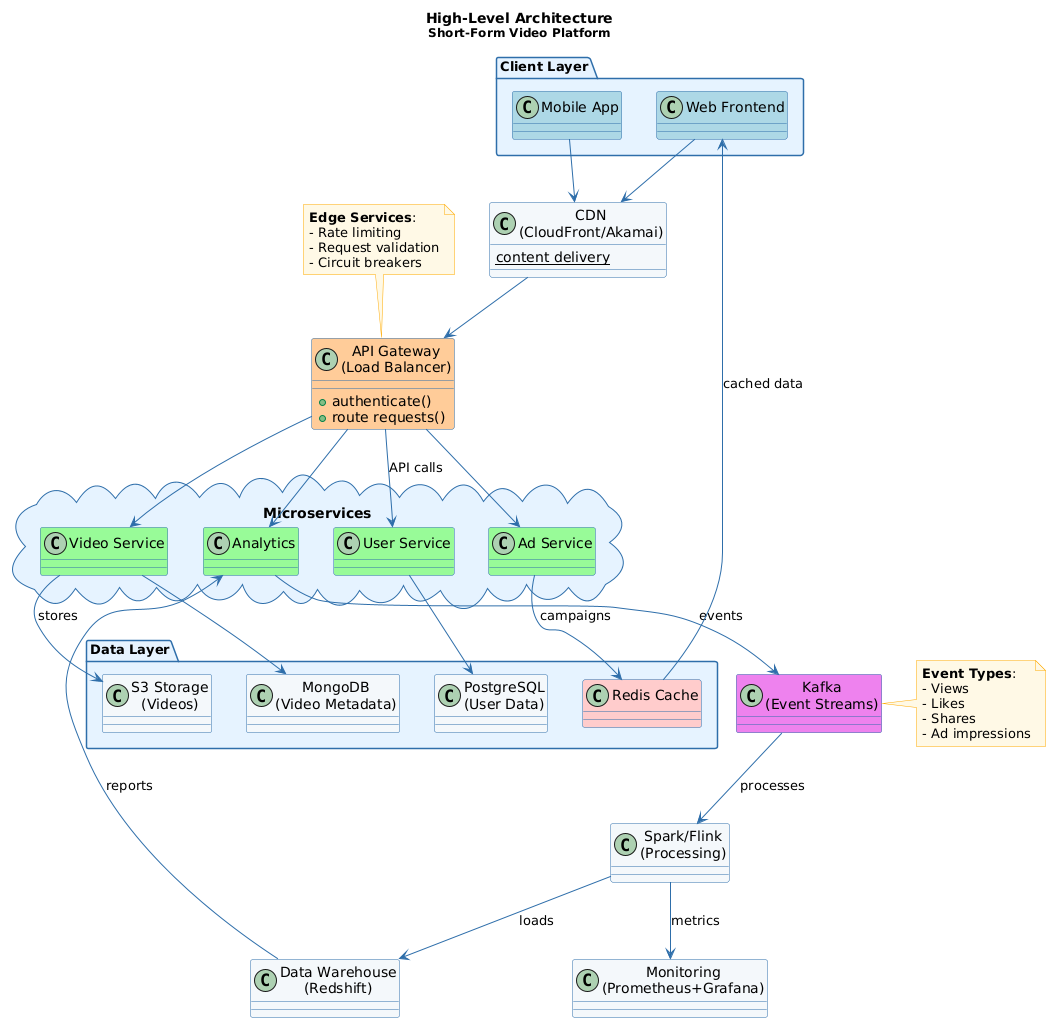

The diagram above was rendered by PlantUML. Its source (embedded in the PNG):
@startuml
skinparam class {
    BackgroundColor #f4f8fb
    BorderColor #2e6eaa
    FontColor black
    roundCorner 15
    ArrowColor #2e6eaa
}

skinparam package {
    BackgroundColor #e6f3ff
    BorderColor #2e6eaa
    FontStyle bold
    FontSize 13
}

skinparam note {
    BackgroundColor #fff9e6
    BorderColor #ffaa00
}

title <b>High-Level Architecture</b>\n<size:12>Short-Form Video Platform</size>

package "Client Layer" {
  class "Web Frontend" as Web #lightblue
  class "Mobile App" as Mobile #lightblue
}

class "CDN\n(CloudFront/Akamai)" as CDN {
  {static} content delivery
}

class "API Gateway\n(Load Balancer)" as Gateway #ffcc99 {
  + authenticate()
  + route requests()
}

package "Microservices" <<cloud>> {
  class "User Service" as UserService #palegreen
  class "Video Service" as VideoService #palegreen
  class "Ad Service" as AdService #palegreen
  class "Analytics" as Analytics #palegreen
}

package "Data Layer" {
  class "PostgreSQL\n(User Data)" as PostgreSQL
  class "MongoDB\n(Video Metadata)" as MongoDB
  class "Redis Cache" as Redis #ffcccc
  class "S3 Storage\n(Videos)" as S3
}

class "Kafka\n(Event Streams)" as Kafka #violet

class "Spark/Flink\n(Processing)" as Spark

class "Data Warehouse\n(Redshift)" as Redshift

class "Monitoring\n(Prometheus+Grafana)" as Monitoring

' Connections
Web --> CDN
Mobile --> CDN
CDN --> Gateway

Gateway --> UserService : API calls
Gateway --> VideoService
Gateway --> AdService
Gateway --> Analytics

UserService --> PostgreSQL
VideoService --> MongoDB
VideoService --> S3 : stores
AdService --> Redis : campaigns
Analytics --> Kafka : events

Kafka --> Spark : processes
Spark --> Redshift : loads
Spark --> Monitoring : metrics

Redis --> Web : cached data
Redshift --> Analytics : reports

note top of Gateway
  <b>Edge Services</b>:
  - Rate limiting
  - Request validation
  - Circuit breakers
end note

note right of Kafka
  <b>Event Types</b>:
  - Views
  - Likes
  - Shares
  - Ad impressions
end note
@enduml